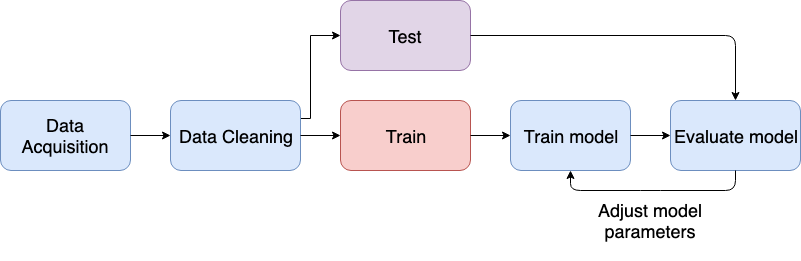

The diagram above was exported from draw.io. Its source (the exported page's mxGraphModel, read from the mxfile embedded in the PNG):
<mxGraphModel dx="984" dy="1069" grid="1" gridSize="10" guides="1" tooltips="1" connect="1" arrows="1" fold="1" page="1" pageScale="1" pageWidth="826" pageHeight="1169" math="0" shadow="0">
  <root>
    <mxCell id="0" />
    <mxCell id="1" parent="0" />
    <mxCell id="lMlVqwn81LwDjrmXaVKg-5" value="&lt;span style=&quot;font-size: 18px&quot;&gt;Data Acquisition&lt;/span&gt;" style="rounded=1;whiteSpace=wrap;html=1;fillColor=#dae8fc;strokeColor=#6c8ebf;" vertex="1" parent="1">
      <mxGeometry y="330" width="130" height="70" as="geometry" />
    </mxCell>
    <mxCell id="lMlVqwn81LwDjrmXaVKg-16" style="edgeStyle=orthogonalEdgeStyle;rounded=0;orthogonalLoop=1;jettySize=auto;html=1;entryX=0;entryY=0.5;entryDx=0;entryDy=0;exitX=1;exitY=0.25;exitDx=0;exitDy=0;" edge="1" parent="1" source="lMlVqwn81LwDjrmXaVKg-6" target="lMlVqwn81LwDjrmXaVKg-8">
      <mxGeometry relative="1" as="geometry">
        <mxPoint x="310" y="310" as="sourcePoint" />
        <Array as="points">
          <mxPoint x="310" y="348" />
          <mxPoint x="310" y="265" />
        </Array>
      </mxGeometry>
    </mxCell>
    <mxCell id="lMlVqwn81LwDjrmXaVKg-6" value="&lt;span style=&quot;font-size: 18px&quot;&gt;Data Cleaning&lt;/span&gt;&lt;br&gt;" style="rounded=1;whiteSpace=wrap;html=1;fillColor=#dae8fc;strokeColor=#6c8ebf;" vertex="1" parent="1">
      <mxGeometry x="170" y="330" width="130" height="70" as="geometry" />
    </mxCell>
    <mxCell id="lMlVqwn81LwDjrmXaVKg-7" value="&lt;span style=&quot;font-size: 18px&quot;&gt;Train&lt;/span&gt;&lt;br&gt;" style="rounded=1;whiteSpace=wrap;html=1;fillColor=#f8cecc;strokeColor=#b85450;" vertex="1" parent="1">
      <mxGeometry x="340" y="330" width="130" height="70" as="geometry" />
    </mxCell>
    <mxCell id="lMlVqwn81LwDjrmXaVKg-8" value="&lt;span style=&quot;font-size: 18px&quot;&gt;Test&lt;/span&gt;&lt;br&gt;" style="rounded=1;whiteSpace=wrap;html=1;fillColor=#e1d5e7;strokeColor=#9673a6;" vertex="1" parent="1">
      <mxGeometry x="340" y="230" width="130" height="70" as="geometry" />
    </mxCell>
    <mxCell id="lMlVqwn81LwDjrmXaVKg-10" value="&lt;span style=&quot;font-size: 18px&quot;&gt;Train model&lt;/span&gt;&lt;br&gt;" style="rounded=1;whiteSpace=wrap;html=1;fillColor=#dae8fc;strokeColor=#6c8ebf;" vertex="1" parent="1">
      <mxGeometry x="510" y="330" width="120" height="70" as="geometry" />
    </mxCell>
    <mxCell id="lMlVqwn81LwDjrmXaVKg-11" value="&lt;span style=&quot;font-size: 18px&quot;&gt;Evaluate model&lt;/span&gt;&lt;br&gt;" style="rounded=1;whiteSpace=wrap;html=1;fillColor=#dae8fc;strokeColor=#6c8ebf;" vertex="1" parent="1">
      <mxGeometry x="670" y="330" width="130" height="70" as="geometry" />
    </mxCell>
    <mxCell id="lMlVqwn81LwDjrmXaVKg-13" value="" style="endArrow=classic;html=1;exitX=1;exitY=0.5;exitDx=0;exitDy=0;entryX=0;entryY=0.5;entryDx=0;entryDy=0;" edge="1" parent="1" source="lMlVqwn81LwDjrmXaVKg-5" target="lMlVqwn81LwDjrmXaVKg-6">
      <mxGeometry width="50" height="50" relative="1" as="geometry">
        <mxPoint x="160" y="470" as="sourcePoint" />
        <mxPoint x="210" y="420" as="targetPoint" />
      </mxGeometry>
    </mxCell>
    <mxCell id="lMlVqwn81LwDjrmXaVKg-14" value="" style="endArrow=classic;html=1;exitX=1;exitY=0.5;exitDx=0;exitDy=0;entryX=0;entryY=0.5;entryDx=0;entryDy=0;" edge="1" parent="1" source="lMlVqwn81LwDjrmXaVKg-6" target="lMlVqwn81LwDjrmXaVKg-7">
      <mxGeometry width="50" height="50" relative="1" as="geometry">
        <mxPoint x="320" y="430" as="sourcePoint" />
        <mxPoint x="360" y="430" as="targetPoint" />
      </mxGeometry>
    </mxCell>
    <mxCell id="lMlVqwn81LwDjrmXaVKg-17" value="" style="endArrow=classic;html=1;exitX=1;exitY=0.5;exitDx=0;exitDy=0;entryX=0;entryY=0.5;entryDx=0;entryDy=0;" edge="1" parent="1" source="lMlVqwn81LwDjrmXaVKg-7" target="lMlVqwn81LwDjrmXaVKg-10">
      <mxGeometry width="50" height="50" relative="1" as="geometry">
        <mxPoint x="480" y="460" as="sourcePoint" />
        <mxPoint x="540" y="410" as="targetPoint" />
      </mxGeometry>
    </mxCell>
    <mxCell id="lMlVqwn81LwDjrmXaVKg-18" value="" style="endArrow=classic;html=1;exitX=1;exitY=0.5;exitDx=0;exitDy=0;entryX=0;entryY=0.5;entryDx=0;entryDy=0;" edge="1" parent="1" source="lMlVqwn81LwDjrmXaVKg-10" target="lMlVqwn81LwDjrmXaVKg-11">
      <mxGeometry width="50" height="50" relative="1" as="geometry">
        <mxPoint x="610" y="450" as="sourcePoint" />
        <mxPoint x="660" y="400" as="targetPoint" />
      </mxGeometry>
    </mxCell>
    <mxCell id="lMlVqwn81LwDjrmXaVKg-19" value="" style="endArrow=classic;html=1;exitX=1;exitY=0.5;exitDx=0;exitDy=0;entryX=0.5;entryY=0;entryDx=0;entryDy=0;" edge="1" parent="1" source="lMlVqwn81LwDjrmXaVKg-8" target="lMlVqwn81LwDjrmXaVKg-11">
      <mxGeometry width="50" height="50" relative="1" as="geometry">
        <mxPoint x="550" y="290" as="sourcePoint" />
        <mxPoint x="600" y="240" as="targetPoint" />
        <Array as="points">
          <mxPoint x="735" y="265" />
        </Array>
      </mxGeometry>
    </mxCell>
    <mxCell id="lMlVqwn81LwDjrmXaVKg-20" value="" style="endArrow=classic;html=1;exitX=0.5;exitY=1;exitDx=0;exitDy=0;entryX=0.5;entryY=1;entryDx=0;entryDy=0;" edge="1" parent="1" source="lMlVqwn81LwDjrmXaVKg-11" target="lMlVqwn81LwDjrmXaVKg-10">
      <mxGeometry width="50" height="50" relative="1" as="geometry">
        <mxPoint x="680" y="490" as="sourcePoint" />
        <mxPoint x="630" y="470" as="targetPoint" />
        <Array as="points">
          <mxPoint x="735" y="420" />
          <mxPoint x="650" y="420" />
          <mxPoint x="570" y="420" />
        </Array>
      </mxGeometry>
    </mxCell>
    <mxCell id="lMlVqwn81LwDjrmXaVKg-21" value="Adjust model parameters" style="text;html=1;strokeColor=none;fillColor=none;align=center;verticalAlign=middle;whiteSpace=wrap;rounded=0;fontSize=18;fontColor=#000000;" vertex="1" parent="1">
      <mxGeometry x="570" y="410" width="160" height="80" as="geometry" />
    </mxCell>
  </root>
</mxGraphModel>